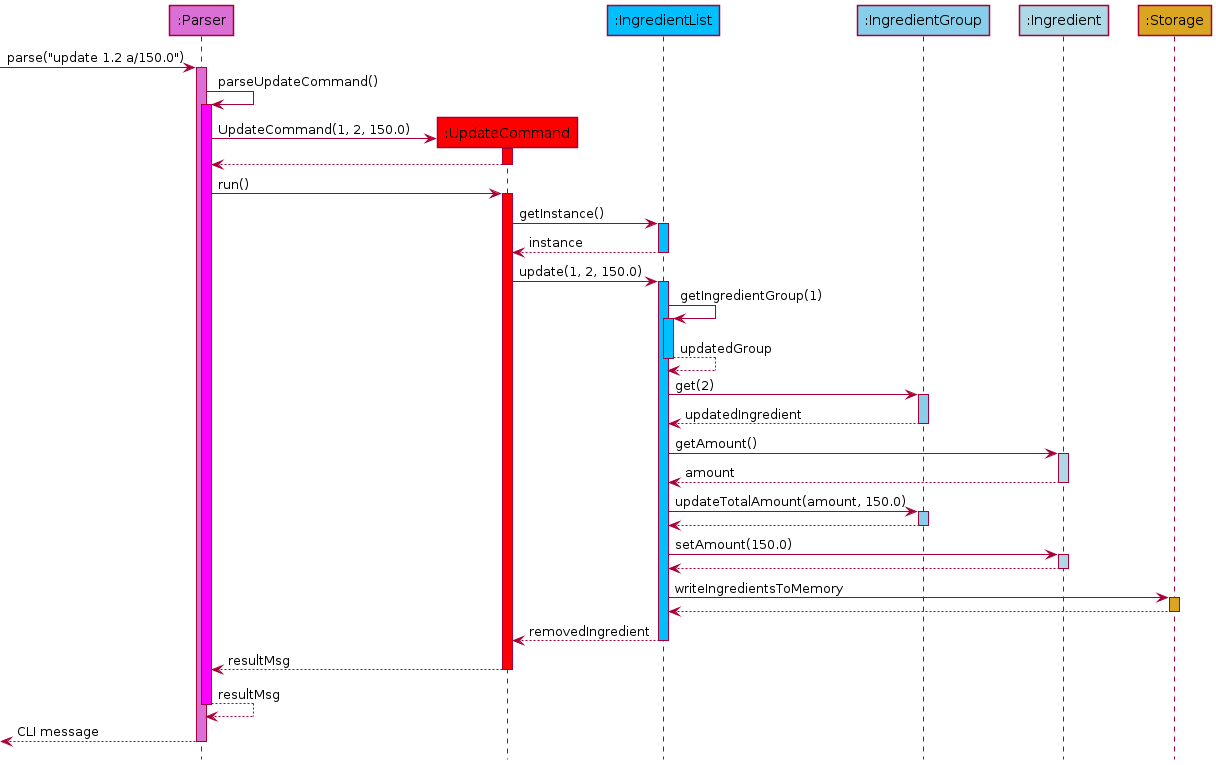

The diagram above was rendered by PlantUML. Its source (embedded in the PNG):
@startuml
!define UI_COLOUR #LimeGreen
!define PARSER_COLOUR #Orchid
!define PARSER_COLOUR_S1 #Magenta
!define INGREDIENTLIST_COLOUR #DeepSkyBlue
!define INGREDIENTGROUP_COLOUR #SkyBlue
!define INGREDIENT_COLOUR #LightBlue
!define STORAGE_COLOUR #GoldenRod
!define COMMAND_COLOUR #Red
!define COMMAND_COLOUR_S1 #Pink
!define COMMAND_COLOUR_S2 #DarkSalmon
!define DATE_COLOUR #Khaki
!define MAIN_COLOUR #Grey

skinparam MinClassWidth 50
skinparam MaxClassWidth 200
skinparam ParticipantPadding 10
skinparam Shadowing false
skinparam DefaultTextAlignment center
skinparam packageStyle Rectangle

skinparam Class {
    BorderThickness 1
    BorderColor #FFFFFF
}

hide footbox
hide members
hide circle


'https://plantuml.com/sequence-diagram

Participant ":Parser" as parser PARSER_COLOUR
Participant ":UpdateCommand" as update COMMAND_COLOUR
Participant ":IngredientList" as ingredient_list INGREDIENTLIST_COLOUR
Participant ":IngredientGroup" as ingredient_group INGREDIENTGROUP_COLOUR
Participant ":Ingredient" as ingredient INGREDIENT_COLOUR
Participant ":Storage" as storage STORAGE_COLOUR

-> parser : parse("update 1.2 a/150.0")
activate parser PARSER_COLOUR

parser -> parser : parseUpdateCommand()
activate parser PARSER_COLOUR_S1

parser -> update **: UpdateCommand(1, 2, 150.0)
activate update COMMAND_COLOUR
return

parser -> update : run()
activate update COMMAND_COLOUR

update -> ingredient_list : getInstance()
activate ingredient_list INGREDIENTLIST_COLOUR
return instance

update -> ingredient_list : update(1, 2, 150.0)
activate ingredient_list INGREDIENTLIST_COLOUR

ingredient_list -> ingredient_list : getIngredientGroup(1)
activate ingredient_list INGREDIENTLIST_COLOUR
return updatedGroup

ingredient_list -> ingredient_group : get(2)
activate ingredient_group INGREDIENTGROUP_COLOUR
return updatedIngredient

ingredient_list -> ingredient : getAmount()
activate ingredient INGREDIENT_COLOUR
return amount

ingredient_list -> ingredient_group : updateTotalAmount(amount, 150.0)
activate ingredient_group INGREDIENTGROUP_COLOUR
return

ingredient_list -> ingredient : setAmount(150.0)
activate ingredient INGREDIENT_COLOUR
return

ingredient_list -> storage : writeIngredientsToMemory
activate storage STORAGE_COLOUR
return

return removedIngredient

return resultMsg

return resultMsg

return CLI message
@enduml